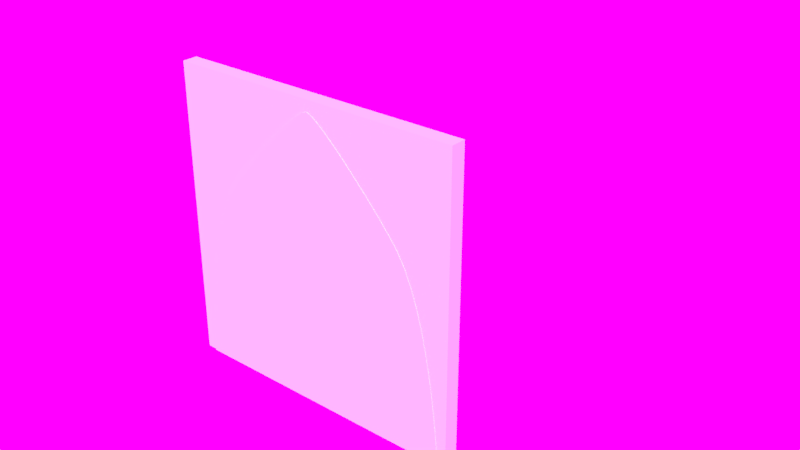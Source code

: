 # Source: Door_4x4x0.2.blend  (saved by Blender 2.79.0; exported with 4.5.12 LTS)
import bpy
from mathutils import Matrix  # noqa: F401  (used for matrix-valued properties, if any)

bpy.ops.wm.read_factory_settings(use_empty=True)
scene = bpy.context.scene
scene.name = 'Scene'

# ---- collections
col_collection_2 = bpy.data.collections.new('Collection 2'); scene.collection.children.link(col_collection_2)

# ---- images (referenced by path relative to the original .blend; pixels are not part of the script)
import os
ASSET_DIR = os.environ.get("B2B_ASSET_DIR", "")  # directory of the original .blend (textures are referenced by path, not embedded)
HERE = os.path.dirname(os.path.abspath(__file__))  # packed textures are extracted next to this script under _unpacked/

def load_image(name, relpath, width, height, colorspace="sRGB"):
    """Load a texture the original file referenced (path relative to the .blend, or extracted next to this script)."""
    p = next((c for c in (os.path.join(HERE, relpath), os.path.join(ASSET_DIR, relpath)) if relpath and os.path.exists(c)), "")
    if p:
        img = bpy.data.images.load(p, check_existing=True)
        img.name = name
    else:  # same state as the original file: an image datablock whose file is absent (Cycles renders it pink)
        img = bpy.data.images.new(name, width, height)
        img.source = "FILE"
        img.filepath = "//" + (relpath or name)
    img.colorspace_settings.name = colorspace
    return img
img_sky_photo3_jpg = load_image('sky_photo3.jpg', 'Assets/sky_photo3.jpg', 1024, 1024, 'sRGB')

# ---- world
world_world = bpy.data.worlds.new('World'); scene.world = world_world
world_world.use_nodes = True; world_world.node_tree.nodes.clear()
_N = world_world.node_tree.nodes; _L = world_world.node_tree.links
n0 = _N.new('ShaderNodeOutputWorld'); n0.name = 'World Output'; n0.location = (300, 300)
n1 = _N.new('ShaderNodeBackground'); n1.name = 'Background'; n1.location = (10, 300)
n1.inputs[1].default_value = 2.5
n2 = _N.new('ShaderNodeTexEnvironment'); n2.name = 'Environment Texture'; n2.location = (-180, 300)
n2.width = 140
n2.image = img_sky_photo3_jpg
_L.new(n1.outputs[0], n0.inputs[0])
_L.new(n2.outputs[0], n1.inputs[0])
n0.is_active_output = True
world_world.color = (0.05088, 0.05088, 0.05088)
world_world.use_sun_shadow = False
world_world.sun_shadow_jitter_overblur = 0.0
world_world.cycles.sampling_method = 'MANUAL'

# ---- meshes
me_cubeziercurve_001 = bpy.data.meshes.new('CUBezierCurve.001')
me_cubeziercurve_001.from_pydata([(-1.865, 0.0, 0.0), (-1.857, 0.1116, -2.299e-09), (-1.844, 0.2675, -6.838e-09), (-1.825, 0.4599, -1.329e-08), (-1.799, 0.6811, -2.134e-08), (-1.767, 0.9237, -3.066e-08), (-1.726, 1.18, -4.093e-08), (-1.677, 1.442, -5.183e-08), (-1.619, 1.703, -6.302e-08), (-1.55, 1.954, -7.42e-08), (-1.47, 2.188, -8.503e-08), (-1.379, 2.398, -9.52e-08), (-1.276, 2.575, -1.044e-07), (-1.208, 2.666, -1.092e-07), (-1.117, 2.778, -1.15e-07), (-1.008, 2.906, -1.215e-07), (-0.885, 3.043, -1.284e-07), (-0.7535, 3.185, -1.355e-07), (-0.6181, 3.327, -1.425e-07), (-0.4839, 3.461, -1.492e-07), (-0.3556, 3.584, -1.552e-07), (-0.2382, 3.689, -1.604e-07), (-0.1366, 3.77, -1.644e-07), (-0.05553, 3.823, -1.67e-07), (1.865, 0.0, 0.0), (1.857, 0.1116, -2.299e-09), (1.844, 0.2675, -6.838e-09), (1.825, 0.4599, -1.329e-08), (1.799, 0.6811, -2.134e-08), (1.767, 0.9237, -3.066e-08), (1.726, 1.18, -4.093e-08), (1.677, 1.442, -5.183e-08), (1.619, 1.703, -6.302e-08), (1.55, 1.954, -7.42e-08), (1.47, 2.188, -8.503e-08), (1.379, 2.398, -9.52e-08), (1.276, 2.575, -1.044e-07), (1.208, 2.666, -1.092e-07), (1.117, 2.778, -1.15e-07), (1.008, 2.906, -1.215e-07), (0.885, 3.043, -1.284e-07), (0.7535, 3.185, -1.355e-07), (0.6181, 3.327, -1.425e-07), (0.4839, 3.461, -1.492e-07), (0.3556, 3.584, -1.552e-07), (0.2382, 3.689, -1.604e-07), (0.1366, 3.77, -1.644e-07), (0.05553, 3.823, -1.67e-07), (0.0, 3.842, -1.68e-07)], [], [(1, 0, 24, 25, 26, 27, 28, 29, 30, 31, 32, 33, 34, 35, 36, 37, 38, 39, 40, 41, 42, 43, 44, 45, 46, 47, 48, 23, 22, 21, 20, 19, 18, 17, 16, 15, 14, 13, 12, 11, 10, 9, 8, 7, 6, 5, 4, 3, 2)])
me_cubeziercurve_001.use_remesh_preserve_volume = False
me_cubeziercurve_001.use_remesh_preserve_attributes = False
me_cubeziercurve_001.use_mirror_vertex_groups = False
me_cubeziercurve_001.auto_texspace = False
me_cubeziercurve_001.update()
me_plane = bpy.data.meshes.new('Plane')
me_plane.from_pydata([(-0.9942, -0.9942, -0.005789), (-0.9272, -0.9942, -0.005789), (-0.9235, -0.9442, -0.005789), (-0.9169, -0.8663, -0.005789), (-0.9074, -0.7701, -0.005789), (-0.8947, -0.6594, -0.005789), (-0.8784, -0.5381, -0.005789), (-0.8582, -0.4101, -0.005789), (-0.8336, -0.279, -0.005789), (-0.8043, -0.1487, -0.005789), (-0.77, -0.02309, -0.005789), (-0.7302, 0.09407, -0.005789), (-0.6846, 0.1989, -0.005789), (-0.6329, 0.2877, -0.005789), (-0.5991, 0.3331, -0.005789), (-0.5536, 0.3891, -0.005789), (-0.4989, 0.4529, -0.005789), (-0.4375, 0.5217, -0.005789), (-0.3717, 0.5927, -0.005789), (-0.3041, 0.6633, -0.005789), (-0.2369, 0.7306, -0.005789), (-0.1728, 0.7918, -0.005789), (-0.1141, 0.8443, -0.005789), (-0.06328, 0.8851, -0.005789), (-0.02276, 0.9117, -0.005789), (0.005, 0.9212, -0.005789), (0.03276, 0.9117, -0.005789), (0.07328, 0.8851, -0.005789), (0.1241, 0.8443, -0.005789), (0.1828, 0.7918, -0.005789), (0.2469, 0.7306, -0.005789), (0.3141, 0.6633, -0.005789), (0.3817, 0.5927, -0.005789), (0.4475, 0.5217, -0.005789), (0.5089, 0.4529, -0.005789), (0.5636, 0.3891, -0.005789), (0.6091, 0.3331, -0.005789), (0.6429, 0.2877, -0.005789), (0.6946, 0.1989, -0.005789), (0.7402, 0.09407, -0.005789), (0.78, -0.02309, -0.005789), (0.8143, -0.1487, -0.005789), (0.8436, -0.279, -0.005789), (0.8682, -0.4101, -0.005789), (0.8884, -0.5381, -0.005789), (0.9047, -0.6594, -0.005789), (0.9174, -0.7701, -0.005789), (0.9269, -0.8663, -0.005789), (0.9335, -0.9442, -0.005789), (0.9372, -0.9942, -0.005789), (0.9942, -0.9942, -0.005789), (0.9942, 0.9942, -0.005789), (-0.9942, 0.9942, -0.005789), (-0.9942, 0.9942, 0.1942), (-0.9942, -0.9942, 0.1942), (-0.9272, -0.9942, 0.1942), (0.9372, -0.9942, 0.1942), (0.9942, -0.9942, 0.1942), (0.9942, 0.9942, 0.1942), (0.9335, -0.9442, 0.1942), (0.9269, -0.8663, 0.1942), (0.9174, -0.7701, 0.1942), (0.9047, -0.6594, 0.1942), (0.8884, -0.5381, 0.1942), (0.8682, -0.4101, 0.1942), (0.8436, -0.279, 0.1942), (0.8143, -0.1487, 0.1942), (0.78, -0.02309, 0.1942), (0.7402, 0.09407, 0.1942), (0.6946, 0.1989, 0.1942), (0.6429, 0.2877, 0.1942), (0.6091, 0.3331, 0.1942), (0.5636, 0.3891, 0.1942), (0.5089, 0.4529, 0.1942), (0.4475, 0.5217, 0.1942), (0.3817, 0.5927, 0.1942), (0.3141, 0.6633, 0.1942), (0.2469, 0.7306, 0.1942), (0.1828, 0.7918, 0.1942), (0.1241, 0.8443, 0.1942), (0.07328, 0.8851, 0.1942), (0.03276, 0.9117, 0.1942), (0.005, 0.9212, 0.1942), (-0.02276, 0.9117, 0.1942), (-0.06328, 0.8851, 0.1942), (-0.1141, 0.8443, 0.1942), (-0.1728, 0.7918, 0.1942), (-0.2369, 0.7306, 0.1942), (-0.3041, 0.6633, 0.1942), (-0.3717, 0.5927, 0.1942), (-0.4375, 0.5217, 0.1942), (-0.4989, 0.4529, 0.1942), (-0.5536, 0.3891, 0.1942), (-0.5991, 0.3331, 0.1942), (-0.6329, 0.2877, 0.1942), (-0.6846, 0.1989, 0.1942), (-0.7302, 0.09407, 0.1942), (-0.77, -0.02309, 0.1942), (-0.8043, -0.1487, 0.1942), (-0.8336, -0.279, 0.1942), (-0.8582, -0.4101, 0.1942), (-0.8784, -0.5381, 0.1942), (-0.8947, -0.6594, 0.1942), (-0.9074, -0.7701, 0.1942), (-0.9169, -0.8663, 0.1942), (-0.9235, -0.9442, 0.1942), (-0.2376, 0.7299, -0.01151), (-0.2369, 0.7306, -0.01152), (-0.1728, 0.7918, -0.01152), (-0.2369, 0.7306, -0.01152), (-0.1141, 0.8443, -0.01152), (-0.1135, 0.8448, -0.01151), (-0.1141, 0.8443, -0.01152), (-0.02329, 0.9114, -0.01151), (-0.02276, 0.9117, -0.01152), (0.005, 0.9212, -0.01152), (0.03276, 0.9117, -0.01152), (0.03329, 0.9114, -0.01151), (-0.02276, 0.9117, -0.01152), (0.005, 0.9212, -0.01152), (0.03276, 0.9117, -0.01152), (0.1235, 0.8448, -0.01151), (0.1241, 0.8443, -0.01152), (0.1828, 0.7918, -0.01152), (0.1241, 0.8443, -0.01152), (0.2469, 0.7306, -0.01152), (0.2476, 0.7299, -0.01151), (0.2469, 0.7306, -0.01152)], [], [(0, 52, 51, 50, 49, 48, 47, 46, 45, 44, 43, 42, 41, 40, 39, 38, 37, 36, 35, 34, 33, 32, 31, 30, 29, 28, 27, 26, 25, 24, 23, 22, 21, 20, 19, 18, 17, 16, 15, 14, 13, 12, 11, 10, 9, 8, 7, 6, 5, 4, 3, 2, 1), (52, 0, 54, 53), (0, 1, 55, 54), (56, 49, 50, 57), (50, 51, 58, 57), (51, 52, 53, 58), (54, 55, 105, 104, 103, 102, 101, 100, 99, 98, 97, 96, 95, 94, 93, 92, 91, 90, 89, 88, 87, 86, 85, 84, 83, 82, 81, 80, 79, 78, 77, 76, 75, 74, 73, 72, 71, 70, 69, 68, 67, 66, 65, 64, 63, 62, 61, 60, 59, 56, 57, 58, 53), (105, 55, 1, 2), (104, 105, 2, 3), (103, 104, 3, 4), (102, 103, 4, 5), (101, 102, 5, 6), (100, 101, 6, 7), (99, 100, 7, 8), (98, 99, 8, 9), (97, 98, 9, 10), (96, 97, 10, 11), (95, 96, 11, 12), (94, 95, 12, 13), (93, 94, 13, 14), (92, 93, 14, 15), (91, 92, 15, 16), (90, 91, 16, 17), (89, 90, 17, 18), (88, 89, 18, 19), (87, 88, 19, 20), (86, 87, 20, 21), (85, 86, 21, 22), (84, 85, 22, 23), (83, 84, 23, 24), (82, 83, 24, 25), (81, 82, 25, 26), (80, 81, 26, 27), (79, 80, 27, 28), (78, 79, 28, 29), (77, 78, 29, 30), (76, 77, 30, 31), (75, 76, 31, 32), (74, 75, 32, 33), (73, 74, 33, 34), (72, 73, 34, 35), (71, 72, 35, 36), (70, 71, 36, 37), (69, 70, 37, 38), (68, 69, 38, 39), (67, 68, 39, 40), (66, 67, 40, 41), (65, 66, 41, 42), (64, 65, 42, 43), (63, 64, 43, 44), (62, 63, 44, 45), (61, 62, 45, 46), (60, 61, 46, 47), (59, 60, 47, 48), (48, 49, 56, 59), (106, 107, 108), (109, 107, 106), (108, 107, 109), (108, 110, 111), (112, 110, 108), (111, 110, 112), (113, 114, 115, 116, 117), (118, 114, 113), (119, 115, 114, 118), (120, 116, 115, 119), (117, 116, 120), (121, 122, 123), (124, 122, 121), (123, 122, 124), (123, 125, 126), (127, 125, 123), (126, 125, 127)])
me_plane.use_remesh_preserve_volume = False
me_plane.use_remesh_preserve_attributes = False
me_plane.use_mirror_vertex_groups = False
me_plane.update()

# ---- curves / text
cu_beziercurve = bpy.data.curves.new('BezierCurve', 'CURVE')
cu_beziercurve.dimensions = '3D'
_sp = cu_beziercurve.splines.new('BEZIER'); _sp.bezier_points.add(2)
_sp.bezier_points.foreach_set('co', [-1.865, 0.0, 0.0, -1.276, 2.575, -1.044e-07, 0.0, 3.842, -1.68e-07])
_sp.bezier_points.foreach_set('handle_left', [-1.915, -0.7054, 8.685e-09, -1.716, 1.94, -7.008e-08, -0.1646, 3.842, -1.68e-07])
_sp.bezier_points.foreach_set('handle_right', [-1.841, 0.348, -4.286e-09, -1.058, 2.889, -1.213e-07, 0.1952, 3.842, -1.68e-07])
for _p, _l, _r in zip(_sp.bezier_points, ['ALIGNED', 'ALIGNED', 'ALIGNED'], ['ALIGNED', 'ALIGNED', 'ALIGNED']): _p.handle_left_type = _l; _p.handle_right_type = _r
_sp.order_u = 0
_sp.order_v = 0
cu_beziercurve.use_path = True
cu_beziercurve.use_path_clamp = True
cu_beziercurve.bevel_resolution = 0
cu_beziercurve.fill_mode = 'HALF'

# ---- objects
ob_beziercurve_001 = bpy.data.objects.new('BezierCurve.001', me_cubeziercurve_001)
ob_door_4x4x0_2 = bpy.data.objects.new('Door_4x4x0.2', me_plane)
ob_beziercurve = bpy.data.objects.new('BezierCurve', cu_beziercurve)

# ---- transforms, parenting, visibility, modifiers, constraints
ob_beziercurve_001.location = (0.01, -0.2, 0.0)
ob_beziercurve_001.rotation_euler = (1.571, 0.0, 0.0)
ob_beziercurve_001.hide_viewport = True
ob_beziercurve_001.display_type = 'WIRE'
ob_beziercurve_001.lineart.crease_threshold = 0.0
_m = ob_beziercurve_001.modifiers.new('Solidify', 'SOLIDIFY')
_m.thickness = 0.2
_m.nonmanifold_thickness_mode = 'FIXED'
_m.nonmanifold_merge_threshold = 0.0003
ob_door_4x4x0_2.location = (0.0, 0.0, 2.0)
ob_door_4x4x0_2.rotation_euler = (1.571, 0.0, 0.0)
ob_door_4x4x0_2.scale = (2.0, 2.0, 1.0)
ob_door_4x4x0_2.display_type = 'SOLID'
ob_door_4x4x0_2.lineart.crease_threshold = 0.0
ob_beziercurve.location = (0.0, 0.0, 0.0)
ob_beziercurve.rotation_euler = (1.571, 0.0, 0.0)
ob_beziercurve.hide_viewport = True
ob_beziercurve.lineart.crease_threshold = 0.0
_m = ob_beziercurve.modifiers.new('Mirror', 'MIRROR')
_m.mirror_object = ob_door_4x4x0_2

# ---- collection membership
col_collection_2.objects.link(ob_beziercurve_001)
col_collection_2.objects.link(ob_door_4x4x0_2)
col_collection_2.objects.link(ob_beziercurve)

# ---- scene / render settings (as saved in the file)
scene.frame_start = 1; scene.frame_end = 250; scene.frame_set(5)
scene.render.engine = 'CYCLES'
scene.render.resolution_percentage = 50
scene.render.dither_intensity = 0.0
scene.cycles.use_denoising = False
scene.cycles.samples = 200
scene.cycles.sampling_pattern = 'TABULATED_SOBOL'
scene.cycles.use_adaptive_sampling = False
scene.cycles.use_light_tree = False
scene.cycles.blur_glossy = 0.0
scene.cycles.sample_clamp_indirect = 0.0
scene.view_settings.view_transform = 'Standard'
bpy.context.view_layer.update()

# ---- added for rendering (the .blend has no active camera and no usable light): camera, sun
cam_auto = bpy.data.cameras.new('AutoCamera')
cam_auto.lens = 50.0
cam_auto.sensor_width = 36.0
cam_auto.clip_end = 1000.0
ob_auto_camera = bpy.data.objects.new('AutoCamera', cam_auto)
scene.collection.objects.link(ob_auto_camera)
ob_auto_camera.location = (7.96924, -8.16805, 8.22038)
ob_auto_camera.rotation_euler = (1.09748, -7.21219e-08, 0.694738)
scene.camera = ob_auto_camera
light_auto_sun = bpy.data.lights.new('AutoSun', 'SUN')
light_auto_sun.energy = 3.0
light_auto_sun.angle = 0.0523599
ob_auto_sun = bpy.data.objects.new('AutoSun', light_auto_sun)
scene.collection.objects.link(ob_auto_sun)
ob_auto_sun.rotation_euler = (0.872665, 0.174533, 0.523599)
bpy.context.view_layer.update()
